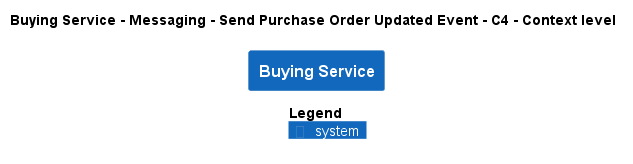

The diagram above was rendered by PlantUML. Its source (embedded in the PNG):
@startuml
!pragma layout smetana
!include ..\..\..\..\..\..\.c4s\C4_Context.puml

AddElementTag("state:new", $bgColor=green, $fontColor=#ffffff, $borderColor=green, $shadowing="False")
AddElementTag("state:changed", $bgColor=orange, $fontColor=#ffffff, $borderColor=orange, $shadowing="False")
AddElementTag("state:removed", $bgColor=red, $fontColor=#ffffff, $borderColor=red, $shadowing="False")

AddRelTag("state:new", $textColor=green, $lineColor=green)
AddRelTag("state:changed", $textColor=orange, $lineColor=orange)
AddRelTag("state:removed", $textColor=red, $lineColor=red)

SHOW_PERSON_PORTRAIT()
LAYOUT_TOP_DOWN()

skinparam linetype polyline

title Buying Service - Messaging - Send Purchase Order Updated Event - C4 - Context level

System(ECommercePlatform.SoftwareSystems.BuyingService, "Buying Service", "")



SHOW_LEGEND()
@enduml